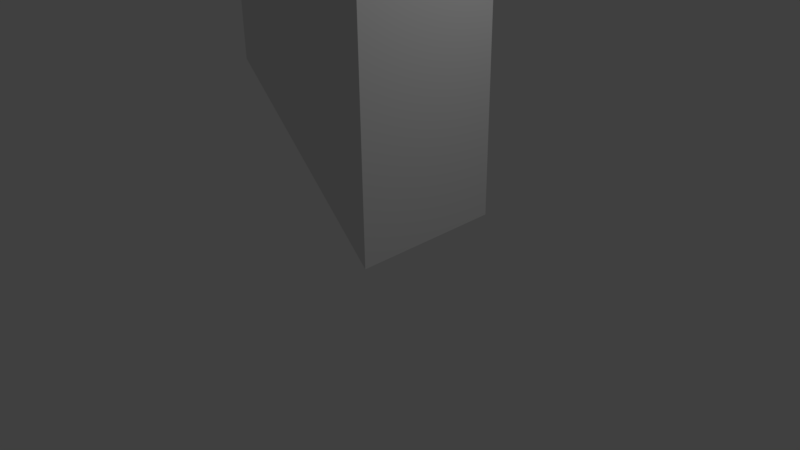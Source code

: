 # Source: Practice_Model.blend  (saved by Blender 2.77.0; exported with 4.5.12 LTS)
import bpy
from mathutils import Matrix  # noqa: F401  (used for matrix-valued properties, if any)

bpy.ops.wm.read_factory_settings(use_empty=True)
scene = bpy.context.scene
scene.name = 'Scene'

# ---- collections
col_collection_1 = bpy.data.collections.new('Collection 1'); scene.collection.children.link(col_collection_1)

# ---- world
world_world = bpy.data.worlds.new('World'); scene.world = world_world
world_world.color = (0.05088, 0.05088, 0.05088)
world_world.use_sun_shadow = False
world_world.sun_shadow_jitter_overblur = 0.0
world_world.cycles.sampling_method = 'MANUAL'

# ---- cameras
cam_camera = bpy.data.cameras.new('Camera')
cam_camera.clip_end = 100.0
cam_camera.lens = 35.0
cam_camera.sensor_width = 32.0
cam_camera.sensor_height = 18.0
cam_camera.ortho_scale = 7.314
cam_camera.dof.focus_distance = 0.0
cam_camera.dof.aperture_fstop = 128.0

# ---- lights
light_lamp = bpy.data.lights.new('Lamp', 'POINT')
light_lamp.transmission_factor = 0.0
light_lamp.cutoff_distance = 30.0
light_lamp.energy = 100.0
light_lamp.shadow_buffer_clip_start = 1.001
light_lamp.shadow_soft_size = 0.1
light_lamp.shadow_maximum_resolution = 0.006
light_lamp.use_absolute_resolution = True

# ---- meshes
me_cube_002 = bpy.data.meshes.new('Cube.002')
me_cube_002.from_pydata([(-1.0, -1.0, 3.0), (-1.0, 1.0, 3.0), (1.0, 1.0, 1.0), (1.0, -1.0, 1.0), (-1.0, -1.0, -1.0), (-1.0, 1.0, -1.0), (1.0, -1.0, -3.0), (1.0, 1.0, -3.0)], [], [(3, 2, 1, 0), (5, 7, 6, 4), (2, 3, 6, 7), (7, 5, 1, 2), (6, 3, 0, 4), (1, 5, 4, 0)])
me_cube_002.use_remesh_preserve_volume = False
me_cube_002.use_remesh_preserve_attributes = False
me_cube_002.use_mirror_vertex_groups = False
me_cube_002.update()

# ---- objects
ob_cube_002 = bpy.data.objects.new('Cube.002', me_cube_002)
ob_lamp = bpy.data.objects.new('Lamp', light_lamp)
ob_camera = bpy.data.objects.new('Camera', cam_camera)

# ---- transforms, parenting, visibility, modifiers, constraints
ob_cube_002.location = (0.0, 0.0, 3.57)
ob_cube_002.lineart.crease_threshold = 0.0
ob_lamp.location = (4.076, 1.005, 5.904)
ob_lamp.rotation_euler = (0.6503, 0.05522, 1.866)
ob_lamp.lock_rotations_4d = False
ob_lamp.empty_display_type = 'ARROWS'
ob_lamp.color = (0.0, 0.0, 0.0, 0.0)
ob_lamp.lineart.crease_threshold = 0.0
ob_camera.location = (7.481, -6.508, 5.344)
ob_camera.rotation_euler = (1.109, 0.01082, 0.8149)
ob_camera.lock_rotations_4d = False
ob_camera.empty_display_type = 'ARROWS'
ob_camera.color = (0.0, 0.0, 0.0, 0.0)
ob_camera.display_type = 'WIRE'
ob_camera.lineart.crease_threshold = 0.0

# ---- collection membership
col_collection_1.objects.link(ob_cube_002)
col_collection_1.objects.link(ob_lamp)
col_collection_1.objects.link(ob_camera)

# ---- scene / render settings (as saved in the file)
scene.camera = ob_camera
scene.frame_start = 1; scene.frame_end = 250; scene.frame_set(1)
scene.render.engine = 'BLENDER_EEVEE_NEXT'
scene.render.resolution_percentage = 50
scene.render.dither_intensity = 0.0
scene.cycles.use_denoising = False
scene.cycles.samples = 128
scene.cycles.sampling_pattern = 'TABULATED_SOBOL'
scene.cycles.light_sampling_threshold = 0.0
scene.cycles.use_adaptive_sampling = False
scene.cycles.use_light_tree = False
scene.cycles.blur_glossy = 0.0
scene.cycles.sample_clamp_indirect = 0.0
scene.view_settings.view_transform = 'Standard'
bpy.context.view_layer.update()
